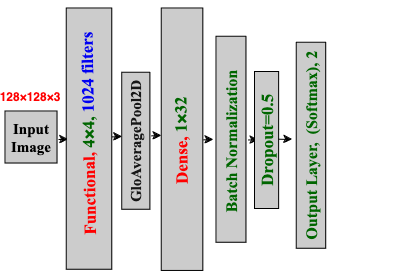

The diagram above was exported from draw.io. Its source (the exported page's mxGraphModel, read from the mxfile embedded in the PNG):
<mxGraphModel dx="1194" dy="589" grid="1" gridSize="10" guides="1" tooltips="1" connect="1" arrows="1" fold="1" page="1" pageScale="1" pageWidth="1100" pageHeight="850" math="0" shadow="0">
  <root>
    <mxCell id="uvUkusjWhY158afIY6eX-0" />
    <mxCell id="uvUkusjWhY158afIY6eX-1" parent="uvUkusjWhY158afIY6eX-0" />
    <mxCell id="haN6pJJFgoXDn9lzr1Co-0" value="&lt;div&gt;&lt;b&gt;&lt;font style=&quot;font-size: 15px&quot; face=&quot;Times New Roman&quot;&gt;Input &lt;br&gt;&lt;/font&gt;&lt;/b&gt;&lt;/div&gt;&lt;div&gt;&lt;b&gt;&lt;font style=&quot;font-size: 15px&quot; face=&quot;Times New Roman&quot;&gt;Image&lt;/font&gt;&lt;/b&gt;&lt;/div&gt;" style="whiteSpace=wrap;html=1;aspect=fixed;strokeWidth=1;fillColor=#CCCCCC;" parent="uvUkusjWhY158afIY6eX-1" vertex="1">
      <mxGeometry x="7" y="301.93" width="52" height="52" as="geometry" />
    </mxCell>
    <mxCell id="haN6pJJFgoXDn9lzr1Co-1" value="&lt;font style=&quot;font-size: 12px&quot; color=&quot;#FF0000&quot;&gt;&lt;b&gt;128&lt;/b&gt;&lt;/font&gt;&lt;font style=&quot;font-size: 12px&quot; color=&quot;#FF0000&quot;&gt;&lt;b&gt;&lt;span style=&quot;left: 287.351px ; top: 1169.77px ; font-family: sans-serif ; transform: scalex(1.01616)&quot; dir=&quot;ltr&quot;&gt;×&lt;/span&gt;128&lt;/b&gt;&lt;/font&gt;&lt;font style=&quot;font-size: 12px&quot; color=&quot;#FF0000&quot;&gt;&lt;b&gt;&lt;span style=&quot;left: 287.351px ; top: 1169.77px ; font-family: sans-serif ; transform: scalex(1.01616)&quot; dir=&quot;ltr&quot;&gt;×&lt;/span&gt;3&lt;/b&gt;&lt;/font&gt;" style="text;html=1;strokeColor=none;fillColor=none;align=center;verticalAlign=middle;whiteSpace=wrap;rounded=0;" parent="uvUkusjWhY158afIY6eX-1" vertex="1">
      <mxGeometry x="12" y="278" width="40" height="20" as="geometry" />
    </mxCell>
    <mxCell id="haN6pJJFgoXDn9lzr1Co-2" value="" style="endArrow=classic;html=1;strokeWidth=1;" parent="uvUkusjWhY158afIY6eX-1" edge="1">
      <mxGeometry width="50" height="50" relative="1" as="geometry">
        <mxPoint x="60" y="330" as="sourcePoint" />
        <mxPoint x="70" y="329.93" as="targetPoint" />
      </mxGeometry>
    </mxCell>
    <mxCell id="haN6pJJFgoXDn9lzr1Co-25" value="" style="endArrow=classic;html=1;strokeWidth=1;" parent="uvUkusjWhY158afIY6eX-1" edge="1">
      <mxGeometry width="50" height="50" relative="1" as="geometry">
        <mxPoint x="95" y="323" as="sourcePoint" />
        <mxPoint x="108" y="323" as="targetPoint" />
      </mxGeometry>
    </mxCell>
    <mxCell id="haN6pJJFgoXDn9lzr1Co-45" value="&lt;font style=&quot;font-size: 15px&quot; color=&quot;#171717&quot;&gt;&lt;b&gt;&lt;font style=&quot;font-size: 15px&quot; face=&quot;Times New Roman&quot;&gt;GloAveragePool2D&lt;br&gt;&lt;/font&gt;&lt;/b&gt;&lt;/font&gt;" style="rounded=0;whiteSpace=wrap;html=1;strokeWidth=1;rotation=-90;fillColor=#CCCCCC;" parent="uvUkusjWhY158afIY6eX-1" vertex="1">
      <mxGeometry x="69.25" y="317.65" width="137" height="28.1" as="geometry" />
    </mxCell>
    <mxCell id="haN6pJJFgoXDn9lzr1Co-47" value="" style="group" parent="uvUkusjWhY158afIY6eX-1" vertex="1" connectable="0">
      <mxGeometry x="162" y="208.86" width="254" height="251.14" as="geometry" />
    </mxCell>
    <mxCell id="haN6pJJFgoXDn9lzr1Co-48" value="" style="rounded=0;whiteSpace=wrap;html=1;strokeWidth=1;rotation=-90;fillColor=#CCCCCC;" parent="haN6pJJFgoXDn9lzr1Co-47" vertex="1">
      <mxGeometry x="-109.27" y="100.56" width="262.41" height="41.55" as="geometry" />
    </mxCell>
    <mxCell id="haN6pJJFgoXDn9lzr1Co-49" value="&lt;font style=&quot;font-size: 17px&quot; face=&quot;Times New Roman&quot;&gt;&lt;b&gt;&lt;font color=&quot;#FF0000&quot;&gt;Dense&lt;/font&gt;&lt;font style=&quot;font-size: 17px&quot; color=&quot;#FF0000&quot;&gt;, &lt;font color=&quot;#006600&quot;&gt;1&lt;/font&gt;&lt;/font&gt;&lt;/b&gt;&lt;/font&gt;&lt;font style=&quot;font-size: 17px&quot; face=&quot;Times New Roman&quot;&gt;&lt;b&gt;&lt;font style=&quot;font-size: 17px&quot; color=&quot;#006600&quot;&gt;&lt;span style=&quot;left: 287.351px ; top: 1169.77px ; font-size: 17.2047px ; font-family: sans-serif ; transform: scalex(1.01616)&quot; dir=&quot;ltr&quot;&gt;×&lt;/span&gt;32&lt;/font&gt;&lt;/b&gt;&lt;/font&gt;" style="text;html=1;strokeColor=none;fillColor=none;align=center;verticalAlign=middle;whiteSpace=wrap;rounded=0;rotation=-91;strokeWidth=1;" parent="haN6pJJFgoXDn9lzr1Co-47" vertex="1">
      <mxGeometry x="-107.72999999999999" y="112.60543295565691" width="257.4599999999999" height="18.943602768267894" as="geometry" />
    </mxCell>
    <mxCell id="_a_g788eNvNYbRB-QLaw-25" value="&lt;font face=&quot;Times New Roman&quot; color=&quot;#006600&quot;&gt;&lt;b&gt;&lt;font style=&quot;font-size: 16px&quot;&gt;Batch Normalization&amp;nbsp;&lt;/font&gt;&lt;/b&gt;&lt;/font&gt;" style="rounded=0;whiteSpace=wrap;html=1;strokeWidth=1;rotation=-90;fillColor=#CCCCCC;" parent="haN6pJJFgoXDn9lzr1Co-47" vertex="1">
      <mxGeometry x="-31.999999999999943" y="106.37" width="206" height="29.94" as="geometry" />
    </mxCell>
    <mxCell id="haN6pJJFgoXDn9lzr1Co-103" value="" style="endArrow=classic;html=1;rounded=0;" parent="haN6pJJFgoXDn9lzr1Co-47" edge="1">
      <mxGeometry width="50" height="50" relative="1" as="geometry">
        <mxPoint x="88" y="121.57999999999998" as="sourcePoint" />
        <mxPoint x="98" y="121.57999999999998" as="targetPoint" />
      </mxGeometry>
    </mxCell>
    <mxCell id="haN6pJJFgoXDn9lzr1Co-27" value="&lt;font face=&quot;Times New Roman&quot; color=&quot;#006600&quot;&gt;&lt;b&gt;&lt;font style=&quot;font-size: 17px&quot;&gt;Dropout=0.5&lt;/font&gt;&lt;/b&gt;&lt;/font&gt;" style="rounded=0;whiteSpace=wrap;html=1;strokeWidth=1;rotation=-90;fillColor=#CCCCCC;" parent="haN6pJJFgoXDn9lzr1Co-47" vertex="1">
      <mxGeometry x="38" y="110.01999999999998" width="137" height="24.11" as="geometry" />
    </mxCell>
    <mxCell id="haN6pJJFgoXDn9lzr1Co-104" value="" style="endArrow=classic;html=1;rounded=0;" parent="haN6pJJFgoXDn9lzr1Co-47" edge="1">
      <mxGeometry width="50" height="50" relative="1" as="geometry">
        <mxPoint x="118" y="120.83999999999997" as="sourcePoint" />
        <mxPoint x="132" y="121.20999999999998" as="targetPoint" />
      </mxGeometry>
    </mxCell>
    <mxCell id="haN6pJJFgoXDn9lzr1Co-23" value="&lt;font face=&quot;Times New Roman&quot; color=&quot;#006600&quot;&gt;&lt;b&gt;&lt;font style=&quot;font-size: 16px&quot;&gt;Output Layer,&amp;nbsp; (Softmax),&lt;font color=&quot;#FF0000&quot;&gt; &lt;/font&gt;2&lt;br&gt;&lt;/font&gt;&lt;/b&gt;&lt;/font&gt;" style="rounded=0;whiteSpace=wrap;html=1;strokeWidth=1;rotation=-90;fillColor=#CCCCCC;" parent="haN6pJJFgoXDn9lzr1Co-47" vertex="1">
      <mxGeometry x="48" y="112.65999999999997" width="206" height="29.45" as="geometry" />
    </mxCell>
    <mxCell id="haN6pJJFgoXDn9lzr1Co-101" value="" style="endArrow=classic;html=1;rounded=0;" parent="uvUkusjWhY158afIY6eX-1" edge="1">
      <mxGeometry width="50" height="50" relative="1" as="geometry">
        <mxPoint x="205" y="330.3" as="sourcePoint" />
        <mxPoint x="215" y="330.3" as="targetPoint" />
      </mxGeometry>
    </mxCell>
    <mxCell id="haN6pJJFgoXDn9lzr1Co-102" value="" style="endArrow=classic;html=1;rounded=0;" parent="uvUkusjWhY158afIY6eX-1" edge="1">
      <mxGeometry width="50" height="50" relative="1" as="geometry">
        <mxPoint x="153" y="326.3" as="sourcePoint" />
        <mxPoint x="163" y="326.3" as="targetPoint" />
      </mxGeometry>
    </mxCell>
    <mxCell id="_a_g788eNvNYbRB-QLaw-0" value="" style="group" parent="uvUkusjWhY158afIY6eX-1" vertex="1" connectable="0">
      <mxGeometry x="69" y="190.12" width="43.87" height="274.88" as="geometry" />
    </mxCell>
    <mxCell id="_a_g788eNvNYbRB-QLaw-1" value="" style="rounded=0;whiteSpace=wrap;html=1;strokeWidth=1;rotation=-90;fillColor=#CCCCCC;" parent="_a_g788eNvNYbRB-QLaw-0" vertex="1">
      <mxGeometry x="-108.68999999999998" y="116.71859476481009" width="261.24999999999994" height="45.480734449841265" as="geometry" />
    </mxCell>
    <mxCell id="_a_g788eNvNYbRB-QLaw-2" value="&lt;font style=&quot;font-size: 17px&quot; face=&quot;Times New Roman&quot;&gt;&lt;b&gt;&lt;font color=&quot;#FF0000&quot;&gt;Functional&lt;/font&gt;&lt;font style=&quot;font-size: 17px&quot; color=&quot;#FF0000&quot;&gt;, &lt;font color=&quot;#006600&quot;&gt;4&lt;/font&gt;&lt;/font&gt;&lt;/b&gt;&lt;/font&gt;&lt;font style=&quot;font-size: 17px&quot; face=&quot;Times New Roman&quot;&gt;&lt;b&gt;&lt;font style=&quot;font-size: 17px&quot; color=&quot;#006600&quot;&gt;&lt;span style=&quot;left: 287.351px ; top: 1169.77px ; font-size: 17.2047px ; font-family: sans-serif ; transform: scalex(1.01616)&quot; dir=&quot;ltr&quot;&gt;×&lt;/span&gt;4,&lt;/font&gt; &lt;font style=&quot;font-size: 17px&quot; color=&quot;#0000F2&quot;&gt;1024 filters&lt;br&gt;&lt;/font&gt;&lt;/b&gt;&lt;/font&gt;" style="text;html=1;strokeColor=none;fillColor=none;align=center;verticalAlign=middle;whiteSpace=wrap;rounded=0;rotation=-91;strokeWidth=1;" parent="_a_g788eNvNYbRB-QLaw-0" vertex="1">
      <mxGeometry x="-107.72999999999999" y="123.24990607171688" width="257.4599999999999" height="20.73432160922784" as="geometry" />
    </mxCell>
    <mxCell id="_a_g788eNvNYbRB-QLaw-3" value="" style="endArrow=classic;html=1;rounded=0;" parent="_a_g788eNvNYbRB-QLaw-0" edge="1">
      <mxGeometry width="50" height="50" relative="1" as="geometry">
        <mxPoint x="44.87" y="137.24990607171688" as="sourcePoint" />
        <mxPoint x="54.87" y="137.24990607171688" as="targetPoint" />
      </mxGeometry>
    </mxCell>
  </root>
</mxGraphModel>